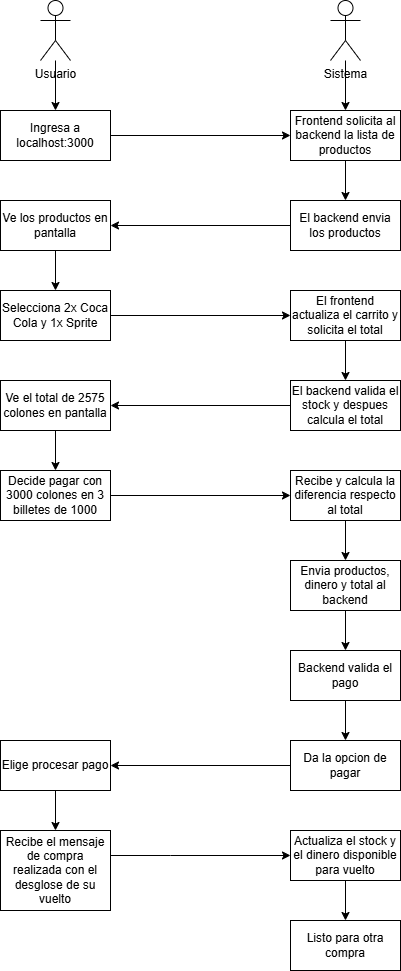

The diagram above was exported from draw.io. Its source (the exported page's mxGraphModel, read from the mxfile embedded in the PNG):
<mxGraphModel dx="1426" dy="841" grid="1" gridSize="10" guides="1" tooltips="1" connect="1" arrows="1" fold="1" page="1" pageScale="1" pageWidth="1100" pageHeight="850" math="0" shadow="0">
  <root>
    <mxCell id="0" />
    <mxCell id="1" parent="0" />
    <mxCell id="1jmvuI15z-C0JoaNCKKI-37" value="" style="edgeStyle=orthogonalEdgeStyle;rounded=0;orthogonalLoop=1;jettySize=auto;html=1;" edge="1" parent="1" source="1jmvuI15z-C0JoaNCKKI-1" target="1jmvuI15z-C0JoaNCKKI-3">
      <mxGeometry relative="1" as="geometry" />
    </mxCell>
    <mxCell id="1jmvuI15z-C0JoaNCKKI-1" value="Usuario" style="shape=umlActor;verticalLabelPosition=bottom;verticalAlign=top;html=1;" vertex="1" parent="1">
      <mxGeometry x="380" y="10" width="30" height="60" as="geometry" />
    </mxCell>
    <mxCell id="1jmvuI15z-C0JoaNCKKI-38" value="" style="edgeStyle=orthogonalEdgeStyle;rounded=0;orthogonalLoop=1;jettySize=auto;html=1;" edge="1" parent="1" source="1jmvuI15z-C0JoaNCKKI-2" target="1jmvuI15z-C0JoaNCKKI-4">
      <mxGeometry relative="1" as="geometry" />
    </mxCell>
    <mxCell id="1jmvuI15z-C0JoaNCKKI-2" value="Sistema" style="shape=umlActor;verticalLabelPosition=bottom;verticalAlign=top;html=1;" vertex="1" parent="1">
      <mxGeometry x="670" y="10" width="30" height="60" as="geometry" />
    </mxCell>
    <mxCell id="1jmvuI15z-C0JoaNCKKI-6" style="edgeStyle=orthogonalEdgeStyle;rounded=0;orthogonalLoop=1;jettySize=auto;html=1;exitX=1;exitY=0.5;exitDx=0;exitDy=0;" edge="1" parent="1" source="1jmvuI15z-C0JoaNCKKI-3" target="1jmvuI15z-C0JoaNCKKI-4">
      <mxGeometry relative="1" as="geometry" />
    </mxCell>
    <mxCell id="1jmvuI15z-C0JoaNCKKI-3" value="Ingresa a localhost:3000" style="html=1;whiteSpace=wrap;" vertex="1" parent="1">
      <mxGeometry x="340" y="120" width="110" height="50" as="geometry" />
    </mxCell>
    <mxCell id="1jmvuI15z-C0JoaNCKKI-7" style="edgeStyle=orthogonalEdgeStyle;rounded=0;orthogonalLoop=1;jettySize=auto;html=1;exitX=0.5;exitY=1;exitDx=0;exitDy=0;" edge="1" parent="1" source="1jmvuI15z-C0JoaNCKKI-4" target="1jmvuI15z-C0JoaNCKKI-5">
      <mxGeometry relative="1" as="geometry" />
    </mxCell>
    <mxCell id="1jmvuI15z-C0JoaNCKKI-4" value="Frontend solicita al backend la lista de productos" style="html=1;whiteSpace=wrap;" vertex="1" parent="1">
      <mxGeometry x="630" y="120" width="110" height="50" as="geometry" />
    </mxCell>
    <mxCell id="1jmvuI15z-C0JoaNCKKI-13" style="edgeStyle=orthogonalEdgeStyle;rounded=0;orthogonalLoop=1;jettySize=auto;html=1;exitX=0;exitY=0.5;exitDx=0;exitDy=0;entryX=1;entryY=0.5;entryDx=0;entryDy=0;" edge="1" parent="1" source="1jmvuI15z-C0JoaNCKKI-5" target="1jmvuI15z-C0JoaNCKKI-8">
      <mxGeometry relative="1" as="geometry" />
    </mxCell>
    <mxCell id="1jmvuI15z-C0JoaNCKKI-5" value="El backend envia los productos" style="html=1;whiteSpace=wrap;" vertex="1" parent="1">
      <mxGeometry x="630" y="210" width="110" height="50" as="geometry" />
    </mxCell>
    <mxCell id="1jmvuI15z-C0JoaNCKKI-14" style="edgeStyle=orthogonalEdgeStyle;rounded=0;orthogonalLoop=1;jettySize=auto;html=1;exitX=0.5;exitY=1;exitDx=0;exitDy=0;" edge="1" parent="1" source="1jmvuI15z-C0JoaNCKKI-8" target="1jmvuI15z-C0JoaNCKKI-9">
      <mxGeometry relative="1" as="geometry" />
    </mxCell>
    <mxCell id="1jmvuI15z-C0JoaNCKKI-8" value="Ve los productos en pantalla" style="html=1;whiteSpace=wrap;" vertex="1" parent="1">
      <mxGeometry x="340" y="210" width="110" height="50" as="geometry" />
    </mxCell>
    <mxCell id="1jmvuI15z-C0JoaNCKKI-15" style="edgeStyle=orthogonalEdgeStyle;rounded=0;orthogonalLoop=1;jettySize=auto;html=1;exitX=1;exitY=0.5;exitDx=0;exitDy=0;" edge="1" parent="1" source="1jmvuI15z-C0JoaNCKKI-9" target="1jmvuI15z-C0JoaNCKKI-10">
      <mxGeometry relative="1" as="geometry" />
    </mxCell>
    <mxCell id="1jmvuI15z-C0JoaNCKKI-9" value="Selecciona 2x Coca Cola y 1x Sprite" style="html=1;whiteSpace=wrap;" vertex="1" parent="1">
      <mxGeometry x="340" y="300" width="110" height="50" as="geometry" />
    </mxCell>
    <mxCell id="1jmvuI15z-C0JoaNCKKI-16" style="edgeStyle=orthogonalEdgeStyle;rounded=0;orthogonalLoop=1;jettySize=auto;html=1;exitX=0.5;exitY=1;exitDx=0;exitDy=0;entryX=0.5;entryY=0;entryDx=0;entryDy=0;" edge="1" parent="1" source="1jmvuI15z-C0JoaNCKKI-10" target="1jmvuI15z-C0JoaNCKKI-11">
      <mxGeometry relative="1" as="geometry" />
    </mxCell>
    <mxCell id="1jmvuI15z-C0JoaNCKKI-10" value="El frontend actualiza el carrito y solicita el total" style="html=1;whiteSpace=wrap;" vertex="1" parent="1">
      <mxGeometry x="630" y="300" width="110" height="50" as="geometry" />
    </mxCell>
    <mxCell id="1jmvuI15z-C0JoaNCKKI-17" style="edgeStyle=orthogonalEdgeStyle;rounded=0;orthogonalLoop=1;jettySize=auto;html=1;exitX=0;exitY=0.5;exitDx=0;exitDy=0;entryX=1;entryY=0.5;entryDx=0;entryDy=0;" edge="1" parent="1" source="1jmvuI15z-C0JoaNCKKI-11" target="1jmvuI15z-C0JoaNCKKI-12">
      <mxGeometry relative="1" as="geometry" />
    </mxCell>
    <mxCell id="1jmvuI15z-C0JoaNCKKI-11" value="El backend valida el stock y despues calcula el total" style="html=1;whiteSpace=wrap;" vertex="1" parent="1">
      <mxGeometry x="630" y="390" width="110" height="50" as="geometry" />
    </mxCell>
    <mxCell id="1jmvuI15z-C0JoaNCKKI-20" style="edgeStyle=orthogonalEdgeStyle;rounded=0;orthogonalLoop=1;jettySize=auto;html=1;exitX=0.5;exitY=1;exitDx=0;exitDy=0;" edge="1" parent="1" source="1jmvuI15z-C0JoaNCKKI-12" target="1jmvuI15z-C0JoaNCKKI-18">
      <mxGeometry relative="1" as="geometry" />
    </mxCell>
    <mxCell id="1jmvuI15z-C0JoaNCKKI-12" value="Ve el total de 2575 colones en pantalla" style="html=1;whiteSpace=wrap;" vertex="1" parent="1">
      <mxGeometry x="340" y="390" width="110" height="50" as="geometry" />
    </mxCell>
    <mxCell id="1jmvuI15z-C0JoaNCKKI-21" style="edgeStyle=orthogonalEdgeStyle;rounded=0;orthogonalLoop=1;jettySize=auto;html=1;exitX=1;exitY=0.5;exitDx=0;exitDy=0;" edge="1" parent="1" source="1jmvuI15z-C0JoaNCKKI-18" target="1jmvuI15z-C0JoaNCKKI-19">
      <mxGeometry relative="1" as="geometry" />
    </mxCell>
    <mxCell id="1jmvuI15z-C0JoaNCKKI-18" value="Decide pagar con 3000 colones en 3 billetes de 1000" style="html=1;whiteSpace=wrap;" vertex="1" parent="1">
      <mxGeometry x="340" y="480" width="110" height="50" as="geometry" />
    </mxCell>
    <mxCell id="1jmvuI15z-C0JoaNCKKI-23" style="edgeStyle=orthogonalEdgeStyle;rounded=0;orthogonalLoop=1;jettySize=auto;html=1;exitX=0.5;exitY=1;exitDx=0;exitDy=0;" edge="1" parent="1" source="1jmvuI15z-C0JoaNCKKI-19" target="1jmvuI15z-C0JoaNCKKI-22">
      <mxGeometry relative="1" as="geometry" />
    </mxCell>
    <mxCell id="1jmvuI15z-C0JoaNCKKI-19" value="Recibe y calcula la diferencia respecto al total" style="html=1;whiteSpace=wrap;" vertex="1" parent="1">
      <mxGeometry x="630" y="480" width="110" height="50" as="geometry" />
    </mxCell>
    <mxCell id="1jmvuI15z-C0JoaNCKKI-29" style="edgeStyle=orthogonalEdgeStyle;rounded=0;orthogonalLoop=1;jettySize=auto;html=1;exitX=0.5;exitY=1;exitDx=0;exitDy=0;" edge="1" parent="1" source="1jmvuI15z-C0JoaNCKKI-22" target="1jmvuI15z-C0JoaNCKKI-26">
      <mxGeometry relative="1" as="geometry" />
    </mxCell>
    <mxCell id="1jmvuI15z-C0JoaNCKKI-22" value="Envia productos, dinero y total al backend" style="html=1;whiteSpace=wrap;" vertex="1" parent="1">
      <mxGeometry x="630" y="570" width="110" height="50" as="geometry" />
    </mxCell>
    <mxCell id="1jmvuI15z-C0JoaNCKKI-32" style="edgeStyle=orthogonalEdgeStyle;rounded=0;orthogonalLoop=1;jettySize=auto;html=1;exitX=0.5;exitY=1;exitDx=0;exitDy=0;" edge="1" parent="1" source="1jmvuI15z-C0JoaNCKKI-24" target="1jmvuI15z-C0JoaNCKKI-31">
      <mxGeometry relative="1" as="geometry" />
    </mxCell>
    <mxCell id="1jmvuI15z-C0JoaNCKKI-24" value="Elige procesar pago" style="html=1;whiteSpace=wrap;" vertex="1" parent="1">
      <mxGeometry x="340" y="750" width="110" height="50" as="geometry" />
    </mxCell>
    <mxCell id="1jmvuI15z-C0JoaNCKKI-30" style="edgeStyle=orthogonalEdgeStyle;rounded=0;orthogonalLoop=1;jettySize=auto;html=1;exitX=0.5;exitY=1;exitDx=0;exitDy=0;" edge="1" parent="1" source="1jmvuI15z-C0JoaNCKKI-26" target="1jmvuI15z-C0JoaNCKKI-27">
      <mxGeometry relative="1" as="geometry" />
    </mxCell>
    <mxCell id="1jmvuI15z-C0JoaNCKKI-26" value="Backend valida el pago" style="html=1;whiteSpace=wrap;" vertex="1" parent="1">
      <mxGeometry x="630" y="660" width="110" height="50" as="geometry" />
    </mxCell>
    <mxCell id="1jmvuI15z-C0JoaNCKKI-28" style="edgeStyle=orthogonalEdgeStyle;rounded=0;orthogonalLoop=1;jettySize=auto;html=1;exitX=0;exitY=0.5;exitDx=0;exitDy=0;" edge="1" parent="1" source="1jmvuI15z-C0JoaNCKKI-27" target="1jmvuI15z-C0JoaNCKKI-24">
      <mxGeometry relative="1" as="geometry" />
    </mxCell>
    <mxCell id="1jmvuI15z-C0JoaNCKKI-27" value="Da la opcion de pagar" style="html=1;whiteSpace=wrap;" vertex="1" parent="1">
      <mxGeometry x="630" y="750" width="110" height="50" as="geometry" />
    </mxCell>
    <mxCell id="1jmvuI15z-C0JoaNCKKI-34" style="edgeStyle=orthogonalEdgeStyle;rounded=0;orthogonalLoop=1;jettySize=auto;html=1;" edge="1" parent="1" source="1jmvuI15z-C0JoaNCKKI-31" target="1jmvuI15z-C0JoaNCKKI-33">
      <mxGeometry relative="1" as="geometry">
        <Array as="points">
          <mxPoint x="510" y="865" />
          <mxPoint x="510" y="865" />
        </Array>
      </mxGeometry>
    </mxCell>
    <mxCell id="1jmvuI15z-C0JoaNCKKI-31" value="Recibe el mensaje de compra realizada con el desglose de su vuelto" style="html=1;whiteSpace=wrap;" vertex="1" parent="1">
      <mxGeometry x="340" y="840" width="110" height="80" as="geometry" />
    </mxCell>
    <mxCell id="1jmvuI15z-C0JoaNCKKI-36" style="edgeStyle=orthogonalEdgeStyle;rounded=0;orthogonalLoop=1;jettySize=auto;html=1;exitX=0.5;exitY=1;exitDx=0;exitDy=0;" edge="1" parent="1" source="1jmvuI15z-C0JoaNCKKI-33" target="1jmvuI15z-C0JoaNCKKI-35">
      <mxGeometry relative="1" as="geometry" />
    </mxCell>
    <mxCell id="1jmvuI15z-C0JoaNCKKI-33" value="Actualiza el stock y el dinero disponible para vuelto" style="html=1;whiteSpace=wrap;" vertex="1" parent="1">
      <mxGeometry x="630" y="840" width="110" height="50" as="geometry" />
    </mxCell>
    <mxCell id="1jmvuI15z-C0JoaNCKKI-35" value="Listo para otra compra" style="html=1;whiteSpace=wrap;" vertex="1" parent="1">
      <mxGeometry x="630" y="930" width="110" height="50" as="geometry" />
    </mxCell>
  </root>
</mxGraphModel>